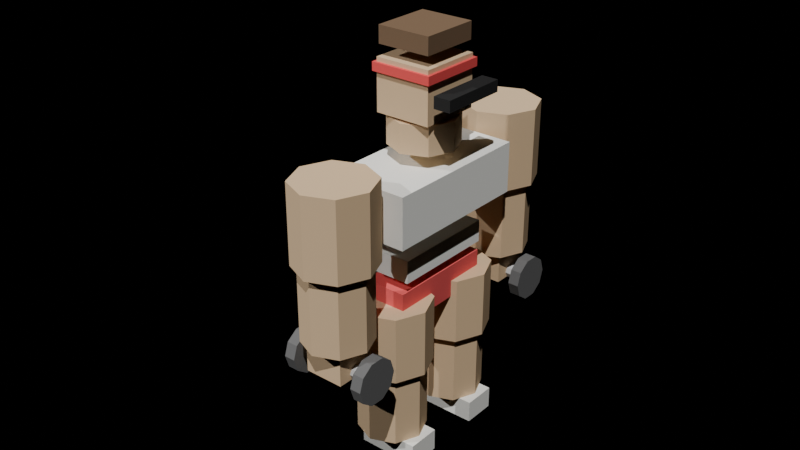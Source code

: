 # Source: arnoldo.blend  (saved by Blender 5.0.119; exported with 4.5.12 LTS)
import bpy
from mathutils import Matrix  # noqa: F401  (used for matrix-valued properties, if any)

bpy.ops.wm.read_factory_settings(use_empty=True)
scene = bpy.context.scene
scene.name = 'Scene'

# ---- collections
col_collection = bpy.data.collections.new('Collection'); scene.collection.children.link(col_collection)

# ---- materials (node trees are filled in below, after node groups)
mat_skin = bpy.data.materials.new('Skin')
mat_hair = bpy.data.materials.new('Hair')
mat_headband = bpy.data.materials.new('Headband')
mat_sunglasses = bpy.data.materials.new('Sunglasses')
mat_tanktop = bpy.data.materials.new('TankTop')
mat_shorts = bpy.data.materials.new('Shorts')
mat_hands = bpy.data.materials.new('Hands')
mat_dumbbellbar = bpy.data.materials.new('DumbbellBar')
mat_dumbbellweight = bpy.data.materials.new('DumbbellWeight')
mat_shoes = bpy.data.materials.new('Shoes')

# ---- material node trees
mat_skin.use_nodes = True; mat_skin.node_tree.nodes.clear()
_N = mat_skin.node_tree.nodes; _L = mat_skin.node_tree.links
n0 = _N.new('ShaderNodeBsdfPrincipled'); n0.name = 'Principled BSDF'; n0.location = (-200, 100)
n0.inputs[0].default_value = (0.72, 0.52, 0.32, 1.0)
n0.inputs[2].default_value = 1.0
n0.inputs[13].default_value = 0.0
n1 = _N.new('ShaderNodeOutputMaterial'); n1.name = 'Material Output'; n1.location = (200, 100)
_L.new(n0.outputs[0], n1.inputs[0])
n1.is_active_output = True
mat_hair.use_nodes = True; mat_hair.node_tree.nodes.clear()
_N = mat_hair.node_tree.nodes; _L = mat_hair.node_tree.links
n0 = _N.new('ShaderNodeBsdfPrincipled'); n0.name = 'Principled BSDF'; n0.location = (-200, 100)
n0.inputs[0].default_value = (0.2, 0.13, 0.08, 1.0)
n0.inputs[2].default_value = 1.0
n0.inputs[13].default_value = 0.0
n1 = _N.new('ShaderNodeOutputMaterial'); n1.name = 'Material Output'; n1.location = (200, 100)
_L.new(n0.outputs[0], n1.inputs[0])
n1.is_active_output = True
mat_headband.use_nodes = True; mat_headband.node_tree.nodes.clear()
_N = mat_headband.node_tree.nodes; _L = mat_headband.node_tree.links
n0 = _N.new('ShaderNodeBsdfPrincipled'); n0.name = 'Principled BSDF'; n0.location = (-200, 100)
n0.inputs[0].default_value = (0.85, 0.1, 0.1, 1.0)
n0.inputs[2].default_value = 1.0
n0.inputs[13].default_value = 0.0
n1 = _N.new('ShaderNodeOutputMaterial'); n1.name = 'Material Output'; n1.location = (200, 100)
_L.new(n0.outputs[0], n1.inputs[0])
n1.is_active_output = True
mat_sunglasses.use_nodes = True; mat_sunglasses.node_tree.nodes.clear()
_N = mat_sunglasses.node_tree.nodes; _L = mat_sunglasses.node_tree.links
n0 = _N.new('ShaderNodeBsdfPrincipled'); n0.name = 'Principled BSDF'; n0.location = (-200, 100)
n0.inputs[0].default_value = (0.03, 0.03, 0.03, 1.0)
n0.inputs[2].default_value = 1.0
n0.inputs[13].default_value = 0.0
n1 = _N.new('ShaderNodeOutputMaterial'); n1.name = 'Material Output'; n1.location = (200, 100)
_L.new(n0.outputs[0], n1.inputs[0])
n1.is_active_output = True
mat_tanktop.use_nodes = True; mat_tanktop.node_tree.nodes.clear()
_N = mat_tanktop.node_tree.nodes; _L = mat_tanktop.node_tree.links
n0 = _N.new('ShaderNodeBsdfPrincipled'); n0.name = 'Principled BSDF'; n0.location = (-200, 100)
n0.inputs[0].default_value = (0.95, 0.95, 0.9, 1.0)
n0.inputs[2].default_value = 1.0
n0.inputs[13].default_value = 0.0
n1 = _N.new('ShaderNodeOutputMaterial'); n1.name = 'Material Output'; n1.location = (200, 100)
_L.new(n0.outputs[0], n1.inputs[0])
n1.is_active_output = True
mat_shorts.use_nodes = True; mat_shorts.node_tree.nodes.clear()
_N = mat_shorts.node_tree.nodes; _L = mat_shorts.node_tree.links
n0 = _N.new('ShaderNodeBsdfPrincipled'); n0.name = 'Principled BSDF'; n0.location = (-200, 100)
n0.inputs[0].default_value = (0.8, 0.12, 0.12, 1.0)
n0.inputs[2].default_value = 1.0
n0.inputs[13].default_value = 0.0
n1 = _N.new('ShaderNodeOutputMaterial'); n1.name = 'Material Output'; n1.location = (200, 100)
_L.new(n0.outputs[0], n1.inputs[0])
n1.is_active_output = True
mat_hands.use_nodes = True; mat_hands.node_tree.nodes.clear()
_N = mat_hands.node_tree.nodes; _L = mat_hands.node_tree.links
n0 = _N.new('ShaderNodeBsdfPrincipled'); n0.name = 'Principled BSDF'; n0.location = (-200, 100)
n0.inputs[0].default_value = (0.72, 0.52, 0.32, 1.0)
n0.inputs[2].default_value = 1.0
n0.inputs[13].default_value = 0.0
n1 = _N.new('ShaderNodeOutputMaterial'); n1.name = 'Material Output'; n1.location = (200, 100)
_L.new(n0.outputs[0], n1.inputs[0])
n1.is_active_output = True
mat_dumbbellbar.use_nodes = True; mat_dumbbellbar.node_tree.nodes.clear()
_N = mat_dumbbellbar.node_tree.nodes; _L = mat_dumbbellbar.node_tree.links
n0 = _N.new('ShaderNodeBsdfPrincipled'); n0.name = 'Principled BSDF'; n0.location = (-200, 100)
n0.inputs[0].default_value = (0.55, 0.55, 0.55, 1.0)
n0.inputs[2].default_value = 1.0
n0.inputs[13].default_value = 0.0
n1 = _N.new('ShaderNodeOutputMaterial'); n1.name = 'Material Output'; n1.location = (200, 100)
_L.new(n0.outputs[0], n1.inputs[0])
n1.is_active_output = True
mat_dumbbellweight.use_nodes = True; mat_dumbbellweight.node_tree.nodes.clear()
_N = mat_dumbbellweight.node_tree.nodes; _L = mat_dumbbellweight.node_tree.links
n0 = _N.new('ShaderNodeBsdfPrincipled'); n0.name = 'Principled BSDF'; n0.location = (-200, 100)
n0.inputs[0].default_value = (0.15, 0.15, 0.15, 1.0)
n0.inputs[2].default_value = 1.0
n0.inputs[13].default_value = 0.0
n1 = _N.new('ShaderNodeOutputMaterial'); n1.name = 'Material Output'; n1.location = (200, 100)
_L.new(n0.outputs[0], n1.inputs[0])
n1.is_active_output = True
mat_shoes.use_nodes = True; mat_shoes.node_tree.nodes.clear()
_N = mat_shoes.node_tree.nodes; _L = mat_shoes.node_tree.links
n0 = _N.new('ShaderNodeBsdfPrincipled'); n0.name = 'Principled BSDF'; n0.location = (-200, 100)
n0.inputs[0].default_value = (0.9, 0.9, 0.85, 1.0)
n0.inputs[2].default_value = 1.0
n0.inputs[13].default_value = 0.0
n1 = _N.new('ShaderNodeOutputMaterial'); n1.name = 'Material Output'; n1.location = (200, 100)
_L.new(n0.outputs[0], n1.inputs[0])
n1.is_active_output = True

# ---- world
world_world = bpy.data.worlds.new('World'); scene.world = world_world
world_world.use_nodes = True; world_world.node_tree.nodes.clear()
_N = world_world.node_tree.nodes; _L = world_world.node_tree.links
n0 = _N.new('ShaderNodeOutputWorld'); n0.name = 'World Output'; n0.location = (200, 100)
n1 = _N.new('ShaderNodeBackground'); n1.name = 'Background'; n1.location = (-200, 100)
n1.inputs[0].default_value = (0.0, 0.0, 0.0, 1.0)
n1.inputs[1].default_value = 0.0
_L.new(n1.outputs[0], n0.inputs[0])
n0.is_active_output = True
world_world.color = (0.05088, 0.05088, 0.05088)
world_world.sun_shadow_jitter_overblur = 0.0

# ---- lights
light_sun = bpy.data.lights.new('Sun', 'SUN')
light_sun.energy = 3.0
light_sun_001 = bpy.data.lights.new('Sun.001', 'SUN')
light_sun_001.energy = 1.5

# ---- meshes
me_cube = bpy.data.meshes.new('Cube')
me_cube.from_pydata([(-0.1, -0.11, 1.23), (-0.1, -0.11, 1.41), (-0.1, 0.11, 1.23), (-0.1, 0.11, 1.41), (0.1, -0.11, 1.23), (0.1, -0.11, 1.41), (0.1, 0.11, 1.23), (0.1, 0.11, 1.41)], [], [(0, 1, 3, 2), (2, 3, 7, 6), (6, 7, 5, 4), (4, 5, 1, 0), (2, 6, 4, 0), (7, 3, 1, 5)])
_uv = me_cube.uv_layers.new(name='UVMap')
_uv.uv.foreach_set('vector', [0.375, 0.0, 0.625, 0.0, 0.625, 0.25, 0.375, 0.25, 0.375, 0.25, 0.625, 0.25, 0.625, 0.5, 0.375, 0.5, 0.375, 0.5, 0.625, 0.5, 0.625, 0.75, 0.375, 0.75, 0.375, 0.75, 0.625, 0.75, 0.625, 1.0, 0.375, 1.0, 0.125, 0.5, 0.375, 0.5, 0.375, 0.75, 0.125, 0.75, 0.625, 0.5, 0.875, 0.5, 0.875, 0.75, 0.625, 0.75])
me_cube.materials.append(mat_skin)
me_cube.update()
me_cube_001 = bpy.data.meshes.new('Cube.001')
me_cube_001.from_pydata([(-0.095, -0.105, 1.45), (-0.095, -0.105, 1.51), (-0.095, 0.105, 1.45), (-0.095, 0.105, 1.51), (0.095, -0.105, 1.45), (0.095, -0.105, 1.51), (0.095, 0.105, 1.45), (0.095, 0.105, 1.51)], [], [(0, 1, 3, 2), (2, 3, 7, 6), (6, 7, 5, 4), (4, 5, 1, 0), (2, 6, 4, 0), (7, 3, 1, 5)])
_uv = me_cube_001.uv_layers.new(name='UVMap')
_uv.uv.foreach_set('vector', [0.375, 0.0, 0.625, 0.0, 0.625, 0.25, 0.375, 0.25, 0.375, 0.25, 0.625, 0.25, 0.625, 0.5, 0.375, 0.5, 0.375, 0.5, 0.625, 0.5, 0.625, 0.75, 0.375, 0.75, 0.375, 0.75, 0.625, 0.75, 0.625, 1.0, 0.375, 1.0, 0.125, 0.5, 0.375, 0.5, 0.375, 0.75, 0.125, 0.75, 0.625, 0.5, 0.875, 0.5, 0.875, 0.75, 0.625, 0.75])
me_cube_001.materials.append(mat_hair)
me_cube_001.update()
me_cube_002 = bpy.data.meshes.new('Cube.002')
me_cube_002.from_pydata([(-0.11, -0.12, 1.365), (-0.11, -0.12, 1.395), (-0.11, 0.12, 1.365), (-0.11, 0.12, 1.395), (0.11, -0.12, 1.365), (0.11, -0.12, 1.395), (0.11, 0.12, 1.365), (0.11, 0.12, 1.395)], [], [(0, 1, 3, 2), (2, 3, 7, 6), (6, 7, 5, 4), (4, 5, 1, 0), (2, 6, 4, 0), (7, 3, 1, 5)])
_uv = me_cube_002.uv_layers.new(name='UVMap')
_uv.uv.foreach_set('vector', [0.375, 0.0, 0.625, 0.0, 0.625, 0.25, 0.375, 0.25, 0.375, 0.25, 0.625, 0.25, 0.625, 0.5, 0.375, 0.5, 0.375, 0.5, 0.625, 0.5, 0.625, 0.75, 0.375, 0.75, 0.375, 0.75, 0.625, 0.75, 0.625, 1.0, 0.375, 1.0, 0.125, 0.5, 0.375, 0.5, 0.375, 0.75, 0.125, 0.75, 0.625, 0.5, 0.875, 0.5, 0.875, 0.75, 0.625, 0.75])
me_cube_002.materials.append(mat_headband)
me_cube_002.update()
me_cube_003 = bpy.data.meshes.new('Cube.003')
me_cube_003.from_pydata([(0.13, -0.12, 1.3), (0.13, -0.12, 1.34), (0.13, 0.12, 1.3), (0.13, 0.12, 1.34), (0.19, -0.12, 1.3), (0.19, -0.12, 1.34), (0.19, 0.12, 1.3), (0.19, 0.12, 1.34)], [], [(0, 1, 3, 2), (2, 3, 7, 6), (6, 7, 5, 4), (4, 5, 1, 0), (2, 6, 4, 0), (7, 3, 1, 5)])
_uv = me_cube_003.uv_layers.new(name='UVMap')
_uv.uv.foreach_set('vector', [0.375, 0.0, 0.625, 0.0, 0.625, 0.25, 0.375, 0.25, 0.375, 0.25, 0.625, 0.25, 0.625, 0.5, 0.375, 0.5, 0.375, 0.5, 0.625, 0.5, 0.625, 0.75, 0.375, 0.75, 0.375, 0.75, 0.625, 0.75, 0.625, 1.0, 0.375, 1.0, 0.125, 0.5, 0.375, 0.5, 0.375, 0.75, 0.125, 0.75, 0.625, 0.5, 0.875, 0.5, 0.875, 0.75, 0.625, 0.75])
me_cube_003.materials.append(mat_sunglasses)
me_cube_003.update()
me_cylinder = bpy.data.meshes.new('Cylinder')
me_cylinder.from_pydata([(0.0, 0.12, -0.05), (0.0, 0.12, 0.05), (0.08485, 0.08485, -0.05), (0.08485, 0.08485, 0.05), (0.12, 0.0, -0.05), (0.12, 0.0, 0.05), (0.08485, -0.08485, -0.05), (0.08485, -0.08485, 0.05), (0.0, -0.12, -0.05), (0.0, -0.12, 0.05), (-0.08485, -0.08485, -0.05), (-0.08485, -0.08485, 0.05), (-0.12, 0.0, -0.05), (-0.12, 0.0, 0.05), (-0.08485, 0.08485, -0.05), (-0.08485, 0.08485, 0.05)], [], [(0, 1, 3, 2), (2, 3, 5, 4), (4, 5, 7, 6), (6, 7, 9, 8), (8, 9, 11, 10), (10, 11, 13, 12), (3, 1, 15, 13, 11, 9, 7, 5), (12, 13, 15, 14), (14, 15, 1, 0), (0, 2, 4, 6, 8, 10, 12, 14)])
_uv = me_cylinder.uv_layers.new(name='UVMap')
_uv.uv.foreach_set('vector', [1.0, 0.5, 1.0, 1.0, 0.875, 1.0, 0.875, 0.5, 0.875, 0.5, 0.875, 1.0, 0.75, 1.0, 0.75, 0.5, 0.75, 0.5, 0.75, 1.0, 0.625, 1.0, 0.625, 0.5, 0.625, 0.5, 0.625, 1.0, 0.5, 1.0, 0.5, 0.5, 0.5, 0.5, 0.5, 1.0, 0.375, 1.0, 0.375, 0.5, 0.375, 0.5, 0.375, 1.0, 0.25, 1.0, 0.25, 0.5, 0.4197, 0.4197, 0.25, 0.49, 0.08029, 0.4197, 0.01, 0.25, 0.08029, 0.08029, 0.25, 0.01, 0.4197, 0.08029, 0.49, 0.25, 0.25, 0.5, 0.25, 1.0, 0.125, 1.0, 0.125, 0.5, 0.125, 0.5, 0.125, 1.0, 0.0, 1.0, 0.0, 0.5, 0.75, 0.49, 0.9197, 0.4197, 0.99, 0.25, 0.9197, 0.08029, 0.75, 0.01, 0.5803, 0.08029, 0.51, 0.25, 0.5803, 0.4197])
me_cylinder.materials.append(mat_skin)
me_cylinder.update()
me_cube_004 = bpy.data.meshes.new('Cube.004')
me_cube_004.from_pydata([(-0.14, -0.275, 0.89), (-0.14, -0.275, 1.07), (-0.14, 0.275, 0.89), (-0.14, 0.275, 1.07), (0.14, -0.275, 0.89), (0.14, -0.275, 1.07), (0.14, 0.275, 0.89), (0.14, 0.275, 1.07)], [], [(0, 1, 3, 2), (2, 3, 7, 6), (6, 7, 5, 4), (4, 5, 1, 0), (2, 6, 4, 0), (7, 3, 1, 5)])
_uv = me_cube_004.uv_layers.new(name='UVMap')
_uv.uv.foreach_set('vector', [0.375, 0.0, 0.625, 0.0, 0.625, 0.25, 0.375, 0.25, 0.375, 0.25, 0.625, 0.25, 0.625, 0.5, 0.375, 0.5, 0.375, 0.5, 0.625, 0.5, 0.625, 0.75, 0.375, 0.75, 0.375, 0.75, 0.625, 0.75, 0.625, 1.0, 0.375, 1.0, 0.125, 0.5, 0.375, 0.5, 0.375, 0.75, 0.125, 0.75, 0.625, 0.5, 0.875, 0.5, 0.875, 0.75, 0.625, 0.75])
me_cube_004.materials.append(mat_tanktop)
me_cube_004.update()
me_cube_005 = bpy.data.meshes.new('Cube.005')
me_cube_005.from_pydata([(-0.09, -0.19, 0.72), (-0.09, -0.19, 0.8), (-0.09, 0.19, 0.72), (-0.09, 0.19, 0.8), (0.09, -0.19, 0.72), (0.09, -0.19, 0.8), (0.09, 0.19, 0.72), (0.09, 0.19, 0.8)], [], [(0, 1, 3, 2), (2, 3, 7, 6), (6, 7, 5, 4), (4, 5, 1, 0), (2, 6, 4, 0), (7, 3, 1, 5)])
_uv = me_cube_005.uv_layers.new(name='UVMap')
_uv.uv.foreach_set('vector', [0.375, 0.0, 0.625, 0.0, 0.625, 0.25, 0.375, 0.25, 0.375, 0.25, 0.625, 0.25, 0.625, 0.5, 0.375, 0.5, 0.375, 0.5, 0.625, 0.5, 0.625, 0.75, 0.375, 0.75, 0.375, 0.75, 0.625, 0.75, 0.625, 1.0, 0.375, 1.0, 0.125, 0.5, 0.375, 0.5, 0.375, 0.75, 0.125, 0.75, 0.625, 0.5, 0.875, 0.5, 0.875, 0.75, 0.625, 0.75])
me_cube_005.materials.append(mat_tanktop)
me_cube_005.update()
me_cube_006 = bpy.data.meshes.new('Cube.006')
me_cube_006.from_pydata([(-0.08, -0.2, 0.56), (-0.08, -0.2, 0.68), (-0.08, 0.2, 0.56), (-0.08, 0.2, 0.68), (0.08, -0.2, 0.56), (0.08, -0.2, 0.68), (0.08, 0.2, 0.56), (0.08, 0.2, 0.68)], [], [(0, 1, 3, 2), (2, 3, 7, 6), (6, 7, 5, 4), (4, 5, 1, 0), (2, 6, 4, 0), (7, 3, 1, 5)])
_uv = me_cube_006.uv_layers.new(name='UVMap')
_uv.uv.foreach_set('vector', [0.375, 0.0, 0.625, 0.0, 0.625, 0.25, 0.375, 0.25, 0.375, 0.25, 0.625, 0.25, 0.625, 0.5, 0.375, 0.5, 0.375, 0.5, 0.625, 0.5, 0.625, 0.75, 0.375, 0.75, 0.375, 0.75, 0.625, 0.75, 0.625, 1.0, 0.375, 1.0, 0.125, 0.5, 0.375, 0.5, 0.375, 0.75, 0.125, 0.75, 0.625, 0.5, 0.875, 0.5, 0.875, 0.75, 0.625, 0.75])
me_cube_006.materials.append(mat_shorts)
me_cube_006.update()
me_cylinder_001 = bpy.data.meshes.new('Cylinder.001')
me_cylinder_001.from_pydata([(0.0, 0.14, -0.14), (0.0, 0.14, 0.14), (0.09899, 0.09899, -0.14), (0.09899, 0.09899, 0.14), (0.14, 0.0, -0.14), (0.14, 0.0, 0.14), (0.09899, -0.09899, -0.14), (0.09899, -0.09899, 0.14), (0.0, -0.14, -0.14), (0.0, -0.14, 0.14), (-0.09899, -0.09899, -0.14), (-0.09899, -0.09899, 0.14), (-0.14, 0.0, -0.14), (-0.14, 0.0, 0.14), (-0.09899, 0.09899, -0.14), (-0.09899, 0.09899, 0.14)], [], [(0, 1, 3, 2), (2, 3, 5, 4), (4, 5, 7, 6), (6, 7, 9, 8), (8, 9, 11, 10), (10, 11, 13, 12), (3, 1, 15, 13, 11, 9, 7, 5), (12, 13, 15, 14), (14, 15, 1, 0), (0, 2, 4, 6, 8, 10, 12, 14)])
_uv = me_cylinder_001.uv_layers.new(name='UVMap')
_uv.uv.foreach_set('vector', [1.0, 0.5, 1.0, 1.0, 0.875, 1.0, 0.875, 0.5, 0.875, 0.5, 0.875, 1.0, 0.75, 1.0, 0.75, 0.5, 0.75, 0.5, 0.75, 1.0, 0.625, 1.0, 0.625, 0.5, 0.625, 0.5, 0.625, 1.0, 0.5, 1.0, 0.5, 0.5, 0.5, 0.5, 0.5, 1.0, 0.375, 1.0, 0.375, 0.5, 0.375, 0.5, 0.375, 1.0, 0.25, 1.0, 0.25, 0.5, 0.4197, 0.4197, 0.25, 0.49, 0.08029, 0.4197, 0.01, 0.25, 0.08029, 0.08029, 0.25, 0.01, 0.4197, 0.08029, 0.49, 0.25, 0.25, 0.5, 0.25, 1.0, 0.125, 1.0, 0.125, 0.5, 0.125, 0.5, 0.125, 1.0, 0.0, 1.0, 0.0, 0.5, 0.75, 0.49, 0.9197, 0.4197, 0.99, 0.25, 0.9197, 0.08029, 0.75, 0.01, 0.5803, 0.08029, 0.51, 0.25, 0.5803, 0.4197])
me_cylinder_001.materials.append(mat_skin)
me_cylinder_001.update()
me_cylinder_002 = bpy.data.meshes.new('Cylinder.002')
me_cylinder_002.from_pydata([(0.0, 0.12, -0.13), (0.0, 0.12, 0.13), (0.08485, 0.08485, -0.13), (0.08485, 0.08485, 0.13), (0.12, 0.0, -0.13), (0.12, 0.0, 0.13), (0.08485, -0.08485, -0.13), (0.08485, -0.08485, 0.13), (0.0, -0.12, -0.13), (0.0, -0.12, 0.13), (-0.08485, -0.08485, -0.13), (-0.08485, -0.08485, 0.13), (-0.12, 0.0, -0.13), (-0.12, 0.0, 0.13), (-0.08485, 0.08485, -0.13), (-0.08485, 0.08485, 0.13)], [], [(0, 1, 3, 2), (2, 3, 5, 4), (4, 5, 7, 6), (6, 7, 9, 8), (8, 9, 11, 10), (10, 11, 13, 12), (3, 1, 15, 13, 11, 9, 7, 5), (12, 13, 15, 14), (14, 15, 1, 0), (0, 2, 4, 6, 8, 10, 12, 14)])
_uv = me_cylinder_002.uv_layers.new(name='UVMap')
_uv.uv.foreach_set('vector', [1.0, 0.5, 1.0, 1.0, 0.875, 1.0, 0.875, 0.5, 0.875, 0.5, 0.875, 1.0, 0.75, 1.0, 0.75, 0.5, 0.75, 0.5, 0.75, 1.0, 0.625, 1.0, 0.625, 0.5, 0.625, 0.5, 0.625, 1.0, 0.5, 1.0, 0.5, 0.5, 0.5, 0.5, 0.5, 1.0, 0.375, 1.0, 0.375, 0.5, 0.375, 0.5, 0.375, 1.0, 0.25, 1.0, 0.25, 0.5, 0.4197, 0.4197, 0.25, 0.49, 0.08029, 0.4197, 0.01, 0.25, 0.08029, 0.08029, 0.25, 0.01, 0.4197, 0.08029, 0.49, 0.25, 0.25, 0.5, 0.25, 1.0, 0.125, 1.0, 0.125, 0.5, 0.125, 0.5, 0.125, 1.0, 0.0, 1.0, 0.0, 0.5, 0.75, 0.49, 0.9197, 0.4197, 0.99, 0.25, 0.9197, 0.08029, 0.75, 0.01, 0.5803, 0.08029, 0.51, 0.25, 0.5803, 0.4197])
me_cylinder_002.materials.append(mat_skin)
me_cylinder_002.update()
me_cube_007 = bpy.data.meshes.new('Cube.007')
me_cube_007.from_pydata([(-0.07, -0.07, -0.07), (-0.07, -0.07, 0.07), (-0.07, 0.07, -0.07), (-0.07, 0.07, 0.07), (0.07, -0.07, -0.07), (0.07, -0.07, 0.07), (0.07, 0.07, -0.07), (0.07, 0.07, 0.07)], [], [(0, 1, 3, 2), (2, 3, 7, 6), (6, 7, 5, 4), (4, 5, 1, 0), (2, 6, 4, 0), (7, 3, 1, 5)])
_uv = me_cube_007.uv_layers.new(name='UVMap')
_uv.uv.foreach_set('vector', [0.375, 0.0, 0.625, 0.0, 0.625, 0.25, 0.375, 0.25, 0.375, 0.25, 0.625, 0.25, 0.625, 0.5, 0.375, 0.5, 0.375, 0.5, 0.625, 0.5, 0.625, 0.75, 0.375, 0.75, 0.375, 0.75, 0.625, 0.75, 0.625, 1.0, 0.375, 1.0, 0.125, 0.5, 0.375, 0.5, 0.375, 0.75, 0.125, 0.75, 0.625, 0.5, 0.875, 0.5, 0.875, 0.75, 0.625, 0.75])
me_cube_007.materials.append(mat_hands)
me_cube_007.update()
me_cylinder_003 = bpy.data.meshes.new('Cylinder.003')
me_cylinder_003.from_pydata([(-0.15, 0.445, 0.5), (0.15, 0.445, 0.5), (-0.15, 0.4377, 0.4823), (0.15, 0.4377, 0.4823), (-0.15, 0.42, 0.475), (0.15, 0.42, 0.475), (-0.15, 0.4023, 0.4823), (0.15, 0.4023, 0.4823), (-0.15, 0.395, 0.5), (0.15, 0.395, 0.5), (-0.15, 0.4023, 0.5177), (0.15, 0.4023, 0.5177), (-0.15, 0.42, 0.525), (0.15, 0.42, 0.525), (-0.15, 0.4377, 0.5177), (0.15, 0.4377, 0.5177)], [], [(0, 1, 3, 2), (2, 3, 5, 4), (4, 5, 7, 6), (6, 7, 9, 8), (8, 9, 11, 10), (10, 11, 13, 12), (3, 1, 15, 13, 11, 9, 7, 5), (12, 13, 15, 14), (14, 15, 1, 0), (0, 2, 4, 6, 8, 10, 12, 14)])
_uv = me_cylinder_003.uv_layers.new(name='UVMap')
_uv.uv.foreach_set('vector', [1.0, 0.5, 1.0, 1.0, 0.875, 1.0, 0.875, 0.5, 0.875, 0.5, 0.875, 1.0, 0.75, 1.0, 0.75, 0.5, 0.75, 0.5, 0.75, 1.0, 0.625, 1.0, 0.625, 0.5, 0.625, 0.5, 0.625, 1.0, 0.5, 1.0, 0.5, 0.5, 0.5, 0.5, 0.5, 1.0, 0.375, 1.0, 0.375, 0.5, 0.375, 0.5, 0.375, 1.0, 0.25, 1.0, 0.25, 0.5, 0.4197, 0.4197, 0.25, 0.49, 0.08029, 0.4197, 0.01, 0.25, 0.08029, 0.08029, 0.25, 0.01, 0.4197, 0.08029, 0.49, 0.25, 0.25, 0.5, 0.25, 1.0, 0.125, 1.0, 0.125, 0.5, 0.125, 0.5, 0.125, 1.0, 0.0, 1.0, 0.0, 0.5, 0.75, 0.49, 0.9197, 0.4197, 0.99, 0.25, 0.9197, 0.08029, 0.75, 0.01, 0.5803, 0.08029, 0.51, 0.25, 0.5803, 0.4197])
me_cylinder_003.materials.append(mat_dumbbellbar)
me_cylinder_003.update()
me_cylinder_004 = bpy.data.meshes.new('Cylinder.004')
me_cylinder_004.from_pydata([(-0.16, 0.5, 0.5), (-0.12, 0.5, 0.5), (-0.16, 0.4847, 0.453), (-0.12, 0.4847, 0.453), (-0.16, 0.4447, 0.4239), (-0.12, 0.4447, 0.4239), (-0.16, 0.3953, 0.4239), (-0.12, 0.3953, 0.4239), (-0.16, 0.3553, 0.453), (-0.12, 0.3553, 0.453), (-0.16, 0.34, 0.5), (-0.12, 0.34, 0.5), (-0.16, 0.3553, 0.547), (-0.12, 0.3553, 0.547), (-0.16, 0.3953, 0.5761), (-0.12, 0.3953, 0.5761), (-0.16, 0.4447, 0.5761), (-0.12, 0.4447, 0.5761), (-0.16, 0.4847, 0.547), (-0.12, 0.4847, 0.547)], [], [(0, 1, 3, 2), (2, 3, 5, 4), (4, 5, 7, 6), (6, 7, 9, 8), (8, 9, 11, 10), (10, 11, 13, 12), (12, 13, 15, 14), (14, 15, 17, 16), (3, 1, 19, 17, 15, 13, 11, 9, 7, 5), (16, 17, 19, 18), (18, 19, 1, 0), (0, 2, 4, 6, 8, 10, 12, 14, 16, 18)])
_uv = me_cylinder_004.uv_layers.new(name='UVMap')
_uv.uv.foreach_set('vector', [1.0, 0.5, 1.0, 1.0, 0.9, 1.0, 0.9, 0.5, 0.9, 0.5, 0.9, 1.0, 0.8, 1.0, 0.8, 0.5, 0.8, 0.5, 0.8, 1.0, 0.7, 1.0, 0.7, 0.5, 0.7, 0.5, 0.7, 1.0, 0.6, 1.0, 0.6, 0.5, 0.6, 0.5, 0.6, 1.0, 0.5, 1.0, 0.5, 0.5, 0.5, 0.5, 0.5, 1.0, 0.4, 1.0, 0.4, 0.5, 0.4, 0.5, 0.4, 1.0, 0.3, 1.0, 0.3, 0.5, 0.3, 0.5, 0.3, 1.0, 0.2, 1.0, 0.2, 0.5, 0.3911, 0.4442, 0.25, 0.49, 0.1089, 0.4442, 0.02175, 0.3242, 0.02175, 0.1758, 0.1089, 0.05584, 0.25, 0.01, 0.3911, 0.05584, 0.4783, 0.1758, 0.4783, 0.3242, 0.2, 0.5, 0.2, 1.0, 0.1, 1.0, 0.1, 0.5, 0.1, 0.5, 0.1, 1.0, -7.451e-08, 1.0, -7.451e-08, 0.5, 0.75, 0.49, 0.8911, 0.4442, 0.9783, 0.3242, 0.9783, 0.1758, 0.8911, 0.05584, 0.75, 0.01, 0.6089, 0.05584, 0.5217, 0.1758, 0.5217, 0.3242, 0.6089, 0.4442])
me_cylinder_004.materials.append(mat_dumbbellweight)
me_cylinder_004.update()
me_cylinder_005 = bpy.data.meshes.new('Cylinder.005')
me_cylinder_005.from_pydata([(0.12, 0.5, 0.5), (0.16, 0.5, 0.5), (0.12, 0.4847, 0.453), (0.16, 0.4847, 0.453), (0.12, 0.4447, 0.4239), (0.16, 0.4447, 0.4239), (0.12, 0.3953, 0.4239), (0.16, 0.3953, 0.4239), (0.12, 0.3553, 0.453), (0.16, 0.3553, 0.453), (0.12, 0.34, 0.5), (0.16, 0.34, 0.5), (0.12, 0.3553, 0.547), (0.16, 0.3553, 0.547), (0.12, 0.3953, 0.5761), (0.16, 0.3953, 0.5761), (0.12, 0.4447, 0.5761), (0.16, 0.4447, 0.5761), (0.12, 0.4847, 0.547), (0.16, 0.4847, 0.547)], [], [(0, 1, 3, 2), (2, 3, 5, 4), (4, 5, 7, 6), (6, 7, 9, 8), (8, 9, 11, 10), (10, 11, 13, 12), (12, 13, 15, 14), (14, 15, 17, 16), (3, 1, 19, 17, 15, 13, 11, 9, 7, 5), (16, 17, 19, 18), (18, 19, 1, 0), (0, 2, 4, 6, 8, 10, 12, 14, 16, 18)])
_uv = me_cylinder_005.uv_layers.new(name='UVMap')
_uv.uv.foreach_set('vector', [1.0, 0.5, 1.0, 1.0, 0.9, 1.0, 0.9, 0.5, 0.9, 0.5, 0.9, 1.0, 0.8, 1.0, 0.8, 0.5, 0.8, 0.5, 0.8, 1.0, 0.7, 1.0, 0.7, 0.5, 0.7, 0.5, 0.7, 1.0, 0.6, 1.0, 0.6, 0.5, 0.6, 0.5, 0.6, 1.0, 0.5, 1.0, 0.5, 0.5, 0.5, 0.5, 0.5, 1.0, 0.4, 1.0, 0.4, 0.5, 0.4, 0.5, 0.4, 1.0, 0.3, 1.0, 0.3, 0.5, 0.3, 0.5, 0.3, 1.0, 0.2, 1.0, 0.2, 0.5, 0.3911, 0.4442, 0.25, 0.49, 0.1089, 0.4442, 0.02175, 0.3242, 0.02175, 0.1758, 0.1089, 0.05584, 0.25, 0.01, 0.3911, 0.05584, 0.4783, 0.1758, 0.4783, 0.3242, 0.2, 0.5, 0.2, 1.0, 0.1, 1.0, 0.1, 0.5, 0.1, 0.5, 0.1, 1.0, -7.451e-08, 1.0, -7.451e-08, 0.5, 0.75, 0.49, 0.8911, 0.4442, 0.9783, 0.3242, 0.9783, 0.1758, 0.8911, 0.05584, 0.75, 0.01, 0.6089, 0.05584, 0.5217, 0.1758, 0.5217, 0.3242, 0.6089, 0.4442])
me_cylinder_005.materials.append(mat_dumbbellweight)
me_cylinder_005.update()
me_cylinder_006 = bpy.data.meshes.new('Cylinder.006')
me_cylinder_006.from_pydata([(0.0, 0.14, -0.14), (0.0, 0.14, 0.14), (0.09899, 0.09899, -0.14), (0.09899, 0.09899, 0.14), (0.14, 0.0, -0.14), (0.14, 0.0, 0.14), (0.09899, -0.09899, -0.14), (0.09899, -0.09899, 0.14), (0.0, -0.14, -0.14), (0.0, -0.14, 0.14), (-0.09899, -0.09899, -0.14), (-0.09899, -0.09899, 0.14), (-0.14, 0.0, -0.14), (-0.14, 0.0, 0.14), (-0.09899, 0.09899, -0.14), (-0.09899, 0.09899, 0.14)], [], [(0, 1, 3, 2), (2, 3, 5, 4), (4, 5, 7, 6), (6, 7, 9, 8), (8, 9, 11, 10), (10, 11, 13, 12), (3, 1, 15, 13, 11, 9, 7, 5), (12, 13, 15, 14), (14, 15, 1, 0), (0, 2, 4, 6, 8, 10, 12, 14)])
_uv = me_cylinder_006.uv_layers.new(name='UVMap')
_uv.uv.foreach_set('vector', [1.0, 0.5, 1.0, 1.0, 0.875, 1.0, 0.875, 0.5, 0.875, 0.5, 0.875, 1.0, 0.75, 1.0, 0.75, 0.5, 0.75, 0.5, 0.75, 1.0, 0.625, 1.0, 0.625, 0.5, 0.625, 0.5, 0.625, 1.0, 0.5, 1.0, 0.5, 0.5, 0.5, 0.5, 0.5, 1.0, 0.375, 1.0, 0.375, 0.5, 0.375, 0.5, 0.375, 1.0, 0.25, 1.0, 0.25, 0.5, 0.4197, 0.4197, 0.25, 0.49, 0.08029, 0.4197, 0.01, 0.25, 0.08029, 0.08029, 0.25, 0.01, 0.4197, 0.08029, 0.49, 0.25, 0.25, 0.5, 0.25, 1.0, 0.125, 1.0, 0.125, 0.5, 0.125, 0.5, 0.125, 1.0, 0.0, 1.0, 0.0, 0.5, 0.75, 0.49, 0.9197, 0.4197, 0.99, 0.25, 0.9197, 0.08029, 0.75, 0.01, 0.5803, 0.08029, 0.51, 0.25, 0.5803, 0.4197])
me_cylinder_006.materials.append(mat_skin)
me_cylinder_006.update()
me_cylinder_007 = bpy.data.meshes.new('Cylinder.007')
me_cylinder_007.from_pydata([(0.0, 0.12, -0.13), (0.0, 0.12, 0.13), (0.08485, 0.08485, -0.13), (0.08485, 0.08485, 0.13), (0.12, 0.0, -0.13), (0.12, 0.0, 0.13), (0.08485, -0.08485, -0.13), (0.08485, -0.08485, 0.13), (0.0, -0.12, -0.13), (0.0, -0.12, 0.13), (-0.08485, -0.08485, -0.13), (-0.08485, -0.08485, 0.13), (-0.12, 0.0, -0.13), (-0.12, 0.0, 0.13), (-0.08485, 0.08485, -0.13), (-0.08485, 0.08485, 0.13)], [], [(0, 1, 3, 2), (2, 3, 5, 4), (4, 5, 7, 6), (6, 7, 9, 8), (8, 9, 11, 10), (10, 11, 13, 12), (3, 1, 15, 13, 11, 9, 7, 5), (12, 13, 15, 14), (14, 15, 1, 0), (0, 2, 4, 6, 8, 10, 12, 14)])
_uv = me_cylinder_007.uv_layers.new(name='UVMap')
_uv.uv.foreach_set('vector', [1.0, 0.5, 1.0, 1.0, 0.875, 1.0, 0.875, 0.5, 0.875, 0.5, 0.875, 1.0, 0.75, 1.0, 0.75, 0.5, 0.75, 0.5, 0.75, 1.0, 0.625, 1.0, 0.625, 0.5, 0.625, 0.5, 0.625, 1.0, 0.5, 1.0, 0.5, 0.5, 0.5, 0.5, 0.5, 1.0, 0.375, 1.0, 0.375, 0.5, 0.375, 0.5, 0.375, 1.0, 0.25, 1.0, 0.25, 0.5, 0.4197, 0.4197, 0.25, 0.49, 0.08029, 0.4197, 0.01, 0.25, 0.08029, 0.08029, 0.25, 0.01, 0.4197, 0.08029, 0.49, 0.25, 0.25, 0.5, 0.25, 1.0, 0.125, 1.0, 0.125, 0.5, 0.125, 0.5, 0.125, 1.0, 0.0, 1.0, 0.0, 0.5, 0.75, 0.49, 0.9197, 0.4197, 0.99, 0.25, 0.9197, 0.08029, 0.75, 0.01, 0.5803, 0.08029, 0.51, 0.25, 0.5803, 0.4197])
me_cylinder_007.materials.append(mat_skin)
me_cylinder_007.update()
me_cube_008 = bpy.data.meshes.new('Cube.008')
me_cube_008.from_pydata([(-0.07, -0.07, -0.07), (-0.07, -0.07, 0.07), (-0.07, 0.07, -0.07), (-0.07, 0.07, 0.07), (0.07, -0.07, -0.07), (0.07, -0.07, 0.07), (0.07, 0.07, -0.07), (0.07, 0.07, 0.07)], [], [(0, 1, 3, 2), (2, 3, 7, 6), (6, 7, 5, 4), (4, 5, 1, 0), (2, 6, 4, 0), (7, 3, 1, 5)])
_uv = me_cube_008.uv_layers.new(name='UVMap')
_uv.uv.foreach_set('vector', [0.375, 0.0, 0.625, 0.0, 0.625, 0.25, 0.375, 0.25, 0.375, 0.25, 0.625, 0.25, 0.625, 0.5, 0.375, 0.5, 0.375, 0.5, 0.625, 0.5, 0.625, 0.75, 0.375, 0.75, 0.375, 0.75, 0.625, 0.75, 0.625, 1.0, 0.375, 1.0, 0.125, 0.5, 0.375, 0.5, 0.375, 0.75, 0.125, 0.75, 0.625, 0.5, 0.875, 0.5, 0.875, 0.75, 0.625, 0.75])
me_cube_008.materials.append(mat_hands)
me_cube_008.update()
me_cylinder_008 = bpy.data.meshes.new('Cylinder.008')
me_cylinder_008.from_pydata([(-0.15, -0.395, 0.5), (0.15, -0.395, 0.5), (-0.15, -0.4023, 0.4823), (0.15, -0.4023, 0.4823), (-0.15, -0.42, 0.475), (0.15, -0.42, 0.475), (-0.15, -0.4377, 0.4823), (0.15, -0.4377, 0.4823), (-0.15, -0.445, 0.5), (0.15, -0.445, 0.5), (-0.15, -0.4377, 0.5177), (0.15, -0.4377, 0.5177), (-0.15, -0.42, 0.525), (0.15, -0.42, 0.525), (-0.15, -0.4023, 0.5177), (0.15, -0.4023, 0.5177)], [], [(0, 1, 3, 2), (2, 3, 5, 4), (4, 5, 7, 6), (6, 7, 9, 8), (8, 9, 11, 10), (10, 11, 13, 12), (3, 1, 15, 13, 11, 9, 7, 5), (12, 13, 15, 14), (14, 15, 1, 0), (0, 2, 4, 6, 8, 10, 12, 14)])
_uv = me_cylinder_008.uv_layers.new(name='UVMap')
_uv.uv.foreach_set('vector', [1.0, 0.5, 1.0, 1.0, 0.875, 1.0, 0.875, 0.5, 0.875, 0.5, 0.875, 1.0, 0.75, 1.0, 0.75, 0.5, 0.75, 0.5, 0.75, 1.0, 0.625, 1.0, 0.625, 0.5, 0.625, 0.5, 0.625, 1.0, 0.5, 1.0, 0.5, 0.5, 0.5, 0.5, 0.5, 1.0, 0.375, 1.0, 0.375, 0.5, 0.375, 0.5, 0.375, 1.0, 0.25, 1.0, 0.25, 0.5, 0.4197, 0.4197, 0.25, 0.49, 0.08029, 0.4197, 0.01, 0.25, 0.08029, 0.08029, 0.25, 0.01, 0.4197, 0.08029, 0.49, 0.25, 0.25, 0.5, 0.25, 1.0, 0.125, 1.0, 0.125, 0.5, 0.125, 0.5, 0.125, 1.0, 0.0, 1.0, 0.0, 0.5, 0.75, 0.49, 0.9197, 0.4197, 0.99, 0.25, 0.9197, 0.08029, 0.75, 0.01, 0.5803, 0.08029, 0.51, 0.25, 0.5803, 0.4197])
me_cylinder_008.materials.append(mat_dumbbellbar)
me_cylinder_008.update()
me_cylinder_009 = bpy.data.meshes.new('Cylinder.009')
me_cylinder_009.from_pydata([(-0.16, -0.34, 0.5), (-0.12, -0.34, 0.5), (-0.16, -0.3553, 0.453), (-0.12, -0.3553, 0.453), (-0.16, -0.3953, 0.4239), (-0.12, -0.3953, 0.4239), (-0.16, -0.4447, 0.4239), (-0.12, -0.4447, 0.4239), (-0.16, -0.4847, 0.453), (-0.12, -0.4847, 0.453), (-0.16, -0.5, 0.5), (-0.12, -0.5, 0.5), (-0.16, -0.4847, 0.547), (-0.12, -0.4847, 0.547), (-0.16, -0.4447, 0.5761), (-0.12, -0.4447, 0.5761), (-0.16, -0.3953, 0.5761), (-0.12, -0.3953, 0.5761), (-0.16, -0.3553, 0.547), (-0.12, -0.3553, 0.547)], [], [(0, 1, 3, 2), (2, 3, 5, 4), (4, 5, 7, 6), (6, 7, 9, 8), (8, 9, 11, 10), (10, 11, 13, 12), (12, 13, 15, 14), (14, 15, 17, 16), (3, 1, 19, 17, 15, 13, 11, 9, 7, 5), (16, 17, 19, 18), (18, 19, 1, 0), (0, 2, 4, 6, 8, 10, 12, 14, 16, 18)])
_uv = me_cylinder_009.uv_layers.new(name='UVMap')
_uv.uv.foreach_set('vector', [1.0, 0.5, 1.0, 1.0, 0.9, 1.0, 0.9, 0.5, 0.9, 0.5, 0.9, 1.0, 0.8, 1.0, 0.8, 0.5, 0.8, 0.5, 0.8, 1.0, 0.7, 1.0, 0.7, 0.5, 0.7, 0.5, 0.7, 1.0, 0.6, 1.0, 0.6, 0.5, 0.6, 0.5, 0.6, 1.0, 0.5, 1.0, 0.5, 0.5, 0.5, 0.5, 0.5, 1.0, 0.4, 1.0, 0.4, 0.5, 0.4, 0.5, 0.4, 1.0, 0.3, 1.0, 0.3, 0.5, 0.3, 0.5, 0.3, 1.0, 0.2, 1.0, 0.2, 0.5, 0.3911, 0.4442, 0.25, 0.49, 0.1089, 0.4442, 0.02175, 0.3242, 0.02175, 0.1758, 0.1089, 0.05584, 0.25, 0.01, 0.3911, 0.05584, 0.4783, 0.1758, 0.4783, 0.3242, 0.2, 0.5, 0.2, 1.0, 0.1, 1.0, 0.1, 0.5, 0.1, 0.5, 0.1, 1.0, -7.451e-08, 1.0, -7.451e-08, 0.5, 0.75, 0.49, 0.8911, 0.4442, 0.9783, 0.3242, 0.9783, 0.1758, 0.8911, 0.05584, 0.75, 0.01, 0.6089, 0.05584, 0.5217, 0.1758, 0.5217, 0.3242, 0.6089, 0.4442])
me_cylinder_009.materials.append(mat_dumbbellweight)
me_cylinder_009.update()
me_cylinder_010 = bpy.data.meshes.new('Cylinder.010')
me_cylinder_010.from_pydata([(0.12, -0.34, 0.5), (0.16, -0.34, 0.5), (0.12, -0.3553, 0.453), (0.16, -0.3553, 0.453), (0.12, -0.3953, 0.4239), (0.16, -0.3953, 0.4239), (0.12, -0.4447, 0.4239), (0.16, -0.4447, 0.4239), (0.12, -0.4847, 0.453), (0.16, -0.4847, 0.453), (0.12, -0.5, 0.5), (0.16, -0.5, 0.5), (0.12, -0.4847, 0.547), (0.16, -0.4847, 0.547), (0.12, -0.4447, 0.5761), (0.16, -0.4447, 0.5761), (0.12, -0.3953, 0.5761), (0.16, -0.3953, 0.5761), (0.12, -0.3553, 0.547), (0.16, -0.3553, 0.547)], [], [(0, 1, 3, 2), (2, 3, 5, 4), (4, 5, 7, 6), (6, 7, 9, 8), (8, 9, 11, 10), (10, 11, 13, 12), (12, 13, 15, 14), (14, 15, 17, 16), (3, 1, 19, 17, 15, 13, 11, 9, 7, 5), (16, 17, 19, 18), (18, 19, 1, 0), (0, 2, 4, 6, 8, 10, 12, 14, 16, 18)])
_uv = me_cylinder_010.uv_layers.new(name='UVMap')
_uv.uv.foreach_set('vector', [1.0, 0.5, 1.0, 1.0, 0.9, 1.0, 0.9, 0.5, 0.9, 0.5, 0.9, 1.0, 0.8, 1.0, 0.8, 0.5, 0.8, 0.5, 0.8, 1.0, 0.7, 1.0, 0.7, 0.5, 0.7, 0.5, 0.7, 1.0, 0.6, 1.0, 0.6, 0.5, 0.6, 0.5, 0.6, 1.0, 0.5, 1.0, 0.5, 0.5, 0.5, 0.5, 0.5, 1.0, 0.4, 1.0, 0.4, 0.5, 0.4, 0.5, 0.4, 1.0, 0.3, 1.0, 0.3, 0.5, 0.3, 0.5, 0.3, 1.0, 0.2, 1.0, 0.2, 0.5, 0.3911, 0.4442, 0.25, 0.49, 0.1089, 0.4442, 0.02175, 0.3242, 0.02175, 0.1758, 0.1089, 0.05584, 0.25, 0.01, 0.3911, 0.05584, 0.4783, 0.1758, 0.4783, 0.3242, 0.2, 0.5, 0.2, 1.0, 0.1, 1.0, 0.1, 0.5, 0.1, 0.5, 0.1, 1.0, -7.451e-08, 1.0, -7.451e-08, 0.5, 0.75, 0.49, 0.8911, 0.4442, 0.9783, 0.3242, 0.9783, 0.1758, 0.8911, 0.05584, 0.75, 0.01, 0.6089, 0.05584, 0.5217, 0.1758, 0.5217, 0.3242, 0.6089, 0.4442])
me_cylinder_010.materials.append(mat_dumbbellweight)
me_cylinder_010.update()
me_cylinder_011 = bpy.data.meshes.new('Cylinder.011')
me_cylinder_011.from_pydata([(0.0, 0.14, -0.12), (0.0, 0.14, 0.12), (0.09899, 0.09899, -0.12), (0.09899, 0.09899, 0.12), (0.14, 0.0, -0.12), (0.14, 0.0, 0.12), (0.09899, -0.09899, -0.12), (0.09899, -0.09899, 0.12), (0.0, -0.14, -0.12), (0.0, -0.14, 0.12), (-0.09899, -0.09899, -0.12), (-0.09899, -0.09899, 0.12), (-0.14, 0.0, -0.12), (-0.14, 0.0, 0.12), (-0.09899, 0.09899, -0.12), (-0.09899, 0.09899, 0.12)], [], [(0, 1, 3, 2), (2, 3, 5, 4), (4, 5, 7, 6), (6, 7, 9, 8), (8, 9, 11, 10), (10, 11, 13, 12), (3, 1, 15, 13, 11, 9, 7, 5), (12, 13, 15, 14), (14, 15, 1, 0), (0, 2, 4, 6, 8, 10, 12, 14)])
_uv = me_cylinder_011.uv_layers.new(name='UVMap')
_uv.uv.foreach_set('vector', [1.0, 0.5, 1.0, 1.0, 0.875, 1.0, 0.875, 0.5, 0.875, 0.5, 0.875, 1.0, 0.75, 1.0, 0.75, 0.5, 0.75, 0.5, 0.75, 1.0, 0.625, 1.0, 0.625, 0.5, 0.625, 0.5, 0.625, 1.0, 0.5, 1.0, 0.5, 0.5, 0.5, 0.5, 0.5, 1.0, 0.375, 1.0, 0.375, 0.5, 0.375, 0.5, 0.375, 1.0, 0.25, 1.0, 0.25, 0.5, 0.4197, 0.4197, 0.25, 0.49, 0.08029, 0.4197, 0.01, 0.25, 0.08029, 0.08029, 0.25, 0.01, 0.4197, 0.08029, 0.49, 0.25, 0.25, 0.5, 0.25, 1.0, 0.125, 1.0, 0.125, 0.5, 0.125, 0.5, 0.125, 1.0, 0.0, 1.0, 0.0, 0.5, 0.75, 0.49, 0.9197, 0.4197, 0.99, 0.25, 0.9197, 0.08029, 0.75, 0.01, 0.5803, 0.08029, 0.51, 0.25, 0.5803, 0.4197])
me_cylinder_011.materials.append(mat_skin)
me_cylinder_011.update()
me_cylinder_012 = bpy.data.meshes.new('Cylinder.012')
me_cylinder_012.from_pydata([(0.0, 0.12, -0.13), (0.0, 0.12, 0.13), (0.08485, 0.08485, -0.13), (0.08485, 0.08485, 0.13), (0.12, 0.0, -0.13), (0.12, 0.0, 0.13), (0.08485, -0.08485, -0.13), (0.08485, -0.08485, 0.13), (0.0, -0.12, -0.13), (0.0, -0.12, 0.13), (-0.08485, -0.08485, -0.13), (-0.08485, -0.08485, 0.13), (-0.12, 0.0, -0.13), (-0.12, 0.0, 0.13), (-0.08485, 0.08485, -0.13), (-0.08485, 0.08485, 0.13)], [], [(0, 1, 3, 2), (2, 3, 5, 4), (4, 5, 7, 6), (6, 7, 9, 8), (8, 9, 11, 10), (10, 11, 13, 12), (3, 1, 15, 13, 11, 9, 7, 5), (12, 13, 15, 14), (14, 15, 1, 0), (0, 2, 4, 6, 8, 10, 12, 14)])
_uv = me_cylinder_012.uv_layers.new(name='UVMap')
_uv.uv.foreach_set('vector', [1.0, 0.5, 1.0, 1.0, 0.875, 1.0, 0.875, 0.5, 0.875, 0.5, 0.875, 1.0, 0.75, 1.0, 0.75, 0.5, 0.75, 0.5, 0.75, 1.0, 0.625, 1.0, 0.625, 0.5, 0.625, 0.5, 0.625, 1.0, 0.5, 1.0, 0.5, 0.5, 0.5, 0.5, 0.5, 1.0, 0.375, 1.0, 0.375, 0.5, 0.375, 0.5, 0.375, 1.0, 0.25, 1.0, 0.25, 0.5, 0.4197, 0.4197, 0.25, 0.49, 0.08029, 0.4197, 0.01, 0.25, 0.08029, 0.08029, 0.25, 0.01, 0.4197, 0.08029, 0.49, 0.25, 0.25, 0.5, 0.25, 1.0, 0.125, 1.0, 0.125, 0.5, 0.125, 0.5, 0.125, 1.0, 0.0, 1.0, 0.0, 0.5, 0.75, 0.49, 0.9197, 0.4197, 0.99, 0.25, 0.9197, 0.08029, 0.75, 0.01, 0.5803, 0.08029, 0.51, 0.25, 0.5803, 0.4197])
me_cylinder_012.materials.append(mat_skin)
me_cylinder_012.update()
me_cube_009 = bpy.data.meshes.new('Cube.009')
me_cube_009.from_pydata([(-0.08, 0.1, 0.04), (-0.08, 0.1, 0.12), (-0.08, 0.22, 0.04), (-0.08, 0.22, 0.12), (0.14, 0.1, 0.04), (0.14, 0.1, 0.12), (0.14, 0.22, 0.04), (0.14, 0.22, 0.12)], [], [(0, 1, 3, 2), (2, 3, 7, 6), (6, 7, 5, 4), (4, 5, 1, 0), (2, 6, 4, 0), (7, 3, 1, 5)])
_uv = me_cube_009.uv_layers.new(name='UVMap')
_uv.uv.foreach_set('vector', [0.375, 0.0, 0.625, 0.0, 0.625, 0.25, 0.375, 0.25, 0.375, 0.25, 0.625, 0.25, 0.625, 0.5, 0.375, 0.5, 0.375, 0.5, 0.625, 0.5, 0.625, 0.75, 0.375, 0.75, 0.375, 0.75, 0.625, 0.75, 0.625, 1.0, 0.375, 1.0, 0.125, 0.5, 0.375, 0.5, 0.375, 0.75, 0.125, 0.75, 0.625, 0.5, 0.875, 0.5, 0.875, 0.75, 0.625, 0.75])
me_cube_009.materials.append(mat_shoes)
me_cube_009.update()
me_cylinder_013 = bpy.data.meshes.new('Cylinder.013')
me_cylinder_013.from_pydata([(0.0, 0.14, -0.12), (0.0, 0.14, 0.12), (0.09899, 0.09899, -0.12), (0.09899, 0.09899, 0.12), (0.14, 0.0, -0.12), (0.14, 0.0, 0.12), (0.09899, -0.09899, -0.12), (0.09899, -0.09899, 0.12), (0.0, -0.14, -0.12), (0.0, -0.14, 0.12), (-0.09899, -0.09899, -0.12), (-0.09899, -0.09899, 0.12), (-0.14, 0.0, -0.12), (-0.14, 0.0, 0.12), (-0.09899, 0.09899, -0.12), (-0.09899, 0.09899, 0.12)], [], [(0, 1, 3, 2), (2, 3, 5, 4), (4, 5, 7, 6), (6, 7, 9, 8), (8, 9, 11, 10), (10, 11, 13, 12), (3, 1, 15, 13, 11, 9, 7, 5), (12, 13, 15, 14), (14, 15, 1, 0), (0, 2, 4, 6, 8, 10, 12, 14)])
_uv = me_cylinder_013.uv_layers.new(name='UVMap')
_uv.uv.foreach_set('vector', [1.0, 0.5, 1.0, 1.0, 0.875, 1.0, 0.875, 0.5, 0.875, 0.5, 0.875, 1.0, 0.75, 1.0, 0.75, 0.5, 0.75, 0.5, 0.75, 1.0, 0.625, 1.0, 0.625, 0.5, 0.625, 0.5, 0.625, 1.0, 0.5, 1.0, 0.5, 0.5, 0.5, 0.5, 0.5, 1.0, 0.375, 1.0, 0.375, 0.5, 0.375, 0.5, 0.375, 1.0, 0.25, 1.0, 0.25, 0.5, 0.4197, 0.4197, 0.25, 0.49, 0.08029, 0.4197, 0.01, 0.25, 0.08029, 0.08029, 0.25, 0.01, 0.4197, 0.08029, 0.49, 0.25, 0.25, 0.5, 0.25, 1.0, 0.125, 1.0, 0.125, 0.5, 0.125, 0.5, 0.125, 1.0, 0.0, 1.0, 0.0, 0.5, 0.75, 0.49, 0.9197, 0.4197, 0.99, 0.25, 0.9197, 0.08029, 0.75, 0.01, 0.5803, 0.08029, 0.51, 0.25, 0.5803, 0.4197])
me_cylinder_013.materials.append(mat_skin)
me_cylinder_013.update()
me_cylinder_014 = bpy.data.meshes.new('Cylinder.014')
me_cylinder_014.from_pydata([(0.0, 0.12, -0.13), (0.0, 0.12, 0.13), (0.08485, 0.08485, -0.13), (0.08485, 0.08485, 0.13), (0.12, 0.0, -0.13), (0.12, 0.0, 0.13), (0.08485, -0.08485, -0.13), (0.08485, -0.08485, 0.13), (0.0, -0.12, -0.13), (0.0, -0.12, 0.13), (-0.08485, -0.08485, -0.13), (-0.08485, -0.08485, 0.13), (-0.12, 0.0, -0.13), (-0.12, 0.0, 0.13), (-0.08485, 0.08485, -0.13), (-0.08485, 0.08485, 0.13)], [], [(0, 1, 3, 2), (2, 3, 5, 4), (4, 5, 7, 6), (6, 7, 9, 8), (8, 9, 11, 10), (10, 11, 13, 12), (3, 1, 15, 13, 11, 9, 7, 5), (12, 13, 15, 14), (14, 15, 1, 0), (0, 2, 4, 6, 8, 10, 12, 14)])
_uv = me_cylinder_014.uv_layers.new(name='UVMap')
_uv.uv.foreach_set('vector', [1.0, 0.5, 1.0, 1.0, 0.875, 1.0, 0.875, 0.5, 0.875, 0.5, 0.875, 1.0, 0.75, 1.0, 0.75, 0.5, 0.75, 0.5, 0.75, 1.0, 0.625, 1.0, 0.625, 0.5, 0.625, 0.5, 0.625, 1.0, 0.5, 1.0, 0.5, 0.5, 0.5, 0.5, 0.5, 1.0, 0.375, 1.0, 0.375, 0.5, 0.375, 0.5, 0.375, 1.0, 0.25, 1.0, 0.25, 0.5, 0.4197, 0.4197, 0.25, 0.49, 0.08029, 0.4197, 0.01, 0.25, 0.08029, 0.08029, 0.25, 0.01, 0.4197, 0.08029, 0.49, 0.25, 0.25, 0.5, 0.25, 1.0, 0.125, 1.0, 0.125, 0.5, 0.125, 0.5, 0.125, 1.0, 0.0, 1.0, 0.0, 0.5, 0.75, 0.49, 0.9197, 0.4197, 0.99, 0.25, 0.9197, 0.08029, 0.75, 0.01, 0.5803, 0.08029, 0.51, 0.25, 0.5803, 0.4197])
me_cylinder_014.materials.append(mat_skin)
me_cylinder_014.update()
me_cube_010 = bpy.data.meshes.new('Cube.010')
me_cube_010.from_pydata([(-0.08, -0.22, 0.04), (-0.08, -0.22, 0.12), (-0.08, -0.1, 0.04), (-0.08, -0.1, 0.12), (0.14, -0.22, 0.04), (0.14, -0.22, 0.12), (0.14, -0.1, 0.04), (0.14, -0.1, 0.12)], [], [(0, 1, 3, 2), (2, 3, 7, 6), (6, 7, 5, 4), (4, 5, 1, 0), (2, 6, 4, 0), (7, 3, 1, 5)])
_uv = me_cube_010.uv_layers.new(name='UVMap')
_uv.uv.foreach_set('vector', [0.375, 0.0, 0.625, 0.0, 0.625, 0.25, 0.375, 0.25, 0.375, 0.25, 0.625, 0.25, 0.625, 0.5, 0.375, 0.5, 0.375, 0.5, 0.625, 0.5, 0.625, 0.75, 0.375, 0.75, 0.375, 0.75, 0.625, 0.75, 0.625, 1.0, 0.375, 1.0, 0.125, 0.5, 0.375, 0.5, 0.375, 0.75, 0.125, 0.75, 0.625, 0.5, 0.875, 0.5, 0.875, 0.75, 0.625, 0.75])
me_cube_010.materials.append(mat_shoes)
me_cube_010.update()
arm_armaturedata = bpy.data.armatures.new('ArmatureData')  # bones are not reproduced

# ---- objects
ob_head = bpy.data.objects.new('Head', me_cube)
ob_hair = bpy.data.objects.new('Hair', me_cube_001)
ob_headband = bpy.data.objects.new('Headband', me_cube_002)
ob_sunglasses = bpy.data.objects.new('Sunglasses', me_cube_003)
ob_neck = bpy.data.objects.new('Neck', me_cylinder)
ob_torsoupper = bpy.data.objects.new('TorsoUpper', me_cube_004)
ob_torsolower = bpy.data.objects.new('TorsoLower', me_cube_005)
ob_shorts = bpy.data.objects.new('Shorts', me_cube_006)
ob_upperarm_l = bpy.data.objects.new('UpperArm.L', me_cylinder_001)
ob_lowerarm_l = bpy.data.objects.new('LowerArm.L', me_cylinder_002)
ob_hand_l = bpy.data.objects.new('Hand.L', me_cube_007)
ob_dumbbellbar_l = bpy.data.objects.new('DumbbellBar.L', me_cylinder_003)
ob_dumbbellplatea_l = bpy.data.objects.new('DumbbellPlateA.L', me_cylinder_004)
ob_dumbbellplateb_l = bpy.data.objects.new('DumbbellPlateB.L', me_cylinder_005)
ob_upperarm_r = bpy.data.objects.new('UpperArm.R', me_cylinder_006)
ob_lowerarm_r = bpy.data.objects.new('LowerArm.R', me_cylinder_007)
ob_hand_r = bpy.data.objects.new('Hand.R', me_cube_008)
ob_dumbbellbar_r = bpy.data.objects.new('DumbbellBar.R', me_cylinder_008)
ob_dumbbellplatea_r = bpy.data.objects.new('DumbbellPlateA.R', me_cylinder_009)
ob_dumbbellplateb_r = bpy.data.objects.new('DumbbellPlateB.R', me_cylinder_010)
ob_upperleg_l = bpy.data.objects.new('UpperLeg.L', me_cylinder_011)
ob_lowerleg_l = bpy.data.objects.new('LowerLeg.L', me_cylinder_012)
ob_shoe_l = bpy.data.objects.new('Shoe.L', me_cube_009)
ob_upperleg_r = bpy.data.objects.new('UpperLeg.R', me_cylinder_013)
ob_lowerleg_r = bpy.data.objects.new('LowerLeg.R', me_cylinder_014)
ob_shoe_r = bpy.data.objects.new('Shoe.R', me_cube_010)
ob_armature = bpy.data.objects.new('Armature', arm_armaturedata)
ob_spritelight = bpy.data.objects.new('SpriteLight', light_sun)
ob_filllight = bpy.data.objects.new('FillLight', light_sun_001)

# ---- transforms, parenting, visibility, modifiers, constraints
ob_head.parent = ob_armature
ob_head.location = (0.0, 0.0, 0.0)
_vg = ob_head.vertex_groups.new(name='head')
_vg.add([0, 1, 2, 3, 4, 5, 6, 7], 1.0, 'REPLACE')
_m = ob_head.modifiers.new('Armature', 'ARMATURE')
_m.object = ob_armature
ob_hair.parent = ob_armature
ob_hair.location = (0.0, 0.0, 0.0)
_vg = ob_hair.vertex_groups.new(name='head')
_vg.add([0, 1, 2, 3, 4, 5, 6, 7], 1.0, 'REPLACE')
_m = ob_hair.modifiers.new('Armature', 'ARMATURE')
_m.object = ob_armature
ob_headband.parent = ob_armature
ob_headband.location = (0.0, 0.0, 0.0)
_vg = ob_headband.vertex_groups.new(name='head')
_vg.add([0, 1, 2, 3, 4, 5, 6, 7], 1.0, 'REPLACE')
_m = ob_headband.modifiers.new('Armature', 'ARMATURE')
_m.object = ob_armature
ob_sunglasses.parent = ob_armature
ob_sunglasses.location = (0.0, 0.0, 0.0)
_vg = ob_sunglasses.vertex_groups.new(name='head')
_vg.add([0, 1, 2, 3, 4, 5, 6, 7], 1.0, 'REPLACE')
_m = ob_sunglasses.modifiers.new('Armature', 'ARMATURE')
_m.object = ob_armature
ob_neck.parent = ob_armature
ob_neck.location = (0.0, 0.0, 1.17)
_vg = ob_neck.vertex_groups.new(name='chest')
_vg.add([0, 1, 2, 3, 4, 5, 6, 7, 8, 9, 10, 11, 12, 13, 14, 15], 1.0, 'REPLACE')
_m = ob_neck.modifiers.new('Armature', 'ARMATURE')
_m.object = ob_armature
ob_torsoupper.parent = ob_armature
ob_torsoupper.location = (0.0, 0.0, 0.0)
_vg = ob_torsoupper.vertex_groups.new(name='chest')
_vg.add([0, 1, 2, 3, 4, 5, 6, 7], 1.0, 'REPLACE')
_m = ob_torsoupper.modifiers.new('Armature', 'ARMATURE')
_m.object = ob_armature
ob_torsolower.parent = ob_armature
ob_torsolower.location = (0.0, 0.0, 0.0)
_vg = ob_torsolower.vertex_groups.new(name='spine')
_vg.add([0, 1, 2, 3, 4, 5, 6, 7], 1.0, 'REPLACE')
_m = ob_torsolower.modifiers.new('Armature', 'ARMATURE')
_m.object = ob_armature
ob_shorts.parent = ob_armature
ob_shorts.location = (0.0, 0.0, 0.0)
_vg = ob_shorts.vertex_groups.new(name='spine')
_vg.add([0, 1, 2, 3, 4, 5, 6, 7], 1.0, 'REPLACE')
_m = ob_shorts.modifiers.new('Armature', 'ARMATURE')
_m.object = ob_armature
ob_upperarm_l.parent = ob_armature
ob_upperarm_l.location = (0.0, 0.42, 1.0)
_vg = ob_upperarm_l.vertex_groups.new(name='upper_arm.L')
_vg.add([0, 1, 2, 3, 4, 5, 6, 7, 8, 9, 10, 11, 12, 13, 14, 15], 1.0, 'REPLACE')
_m = ob_upperarm_l.modifiers.new('Armature', 'ARMATURE')
_m.object = ob_armature
ob_lowerarm_l.parent = ob_armature
ob_lowerarm_l.location = (0.0, 0.42, 0.72)
_vg = ob_lowerarm_l.vertex_groups.new(name='lower_arm.L')
_vg.add([0, 1, 2, 3, 4, 5, 6, 7, 8, 9, 10, 11, 12, 13, 14, 15], 1.0, 'REPLACE')
_m = ob_lowerarm_l.modifiers.new('Armature', 'ARMATURE')
_m.object = ob_armature
ob_hand_l.parent = ob_armature
ob_hand_l.location = (0.0, 0.42, 0.55)
_vg = ob_hand_l.vertex_groups.new(name='lower_arm.L')
_vg.add([0, 1, 2, 3, 4, 5, 6, 7], 1.0, 'REPLACE')
_m = ob_hand_l.modifiers.new('Armature', 'ARMATURE')
_m.object = ob_armature
ob_dumbbellbar_l.parent = ob_armature
ob_dumbbellbar_l.location = (0.0, 0.0, 0.0)
_vg = ob_dumbbellbar_l.vertex_groups.new(name='lower_arm.L')
_vg.add([0, 1, 2, 3, 4, 5, 6, 7, 8, 9, 10, 11, 12, 13, 14, 15], 1.0, 'REPLACE')
_m = ob_dumbbellbar_l.modifiers.new('Armature', 'ARMATURE')
_m.object = ob_armature
ob_dumbbellplatea_l.parent = ob_armature
ob_dumbbellplatea_l.location = (0.0, 0.0, 0.0)
_vg = ob_dumbbellplatea_l.vertex_groups.new(name='lower_arm.L')
_vg.add([0, 1, 2, 3, 4, 5, 6, 7, 8, 9, 10, 11, 12, 13, 14, 15, 16, 17, 18, 19], 1.0, 'REPLACE')
_m = ob_dumbbellplatea_l.modifiers.new('Armature', 'ARMATURE')
_m.object = ob_armature
ob_dumbbellplateb_l.parent = ob_armature
ob_dumbbellplateb_l.location = (0.0, 0.0, 0.0)
_vg = ob_dumbbellplateb_l.vertex_groups.new(name='lower_arm.L')
_vg.add([0, 1, 2, 3, 4, 5, 6, 7, 8, 9, 10, 11, 12, 13, 14, 15, 16, 17, 18, 19], 1.0, 'REPLACE')
_m = ob_dumbbellplateb_l.modifiers.new('Armature', 'ARMATURE')
_m.object = ob_armature
ob_upperarm_r.parent = ob_armature
ob_upperarm_r.location = (0.0, -0.42, 1.0)
_vg = ob_upperarm_r.vertex_groups.new(name='upper_arm.R')
_vg.add([0, 1, 2, 3, 4, 5, 6, 7, 8, 9, 10, 11, 12, 13, 14, 15], 1.0, 'REPLACE')
_m = ob_upperarm_r.modifiers.new('Armature', 'ARMATURE')
_m.object = ob_armature
ob_lowerarm_r.parent = ob_armature
ob_lowerarm_r.location = (0.0, -0.42, 0.72)
_vg = ob_lowerarm_r.vertex_groups.new(name='lower_arm.R')
_vg.add([0, 1, 2, 3, 4, 5, 6, 7, 8, 9, 10, 11, 12, 13, 14, 15], 1.0, 'REPLACE')
_m = ob_lowerarm_r.modifiers.new('Armature', 'ARMATURE')
_m.object = ob_armature
ob_hand_r.parent = ob_armature
ob_hand_r.location = (0.0, -0.42, 0.55)
_vg = ob_hand_r.vertex_groups.new(name='lower_arm.R')
_vg.add([0, 1, 2, 3, 4, 5, 6, 7], 1.0, 'REPLACE')
_m = ob_hand_r.modifiers.new('Armature', 'ARMATURE')
_m.object = ob_armature
ob_dumbbellbar_r.parent = ob_armature
ob_dumbbellbar_r.location = (0.0, 0.0, 0.0)
_vg = ob_dumbbellbar_r.vertex_groups.new(name='lower_arm.R')
_vg.add([0, 1, 2, 3, 4, 5, 6, 7, 8, 9, 10, 11, 12, 13, 14, 15], 1.0, 'REPLACE')
_m = ob_dumbbellbar_r.modifiers.new('Armature', 'ARMATURE')
_m.object = ob_armature
ob_dumbbellplatea_r.parent = ob_armature
ob_dumbbellplatea_r.location = (0.0, 0.0, 0.0)
_vg = ob_dumbbellplatea_r.vertex_groups.new(name='lower_arm.R')
_vg.add([0, 1, 2, 3, 4, 5, 6, 7, 8, 9, 10, 11, 12, 13, 14, 15, 16, 17, 18, 19], 1.0, 'REPLACE')
_m = ob_dumbbellplatea_r.modifiers.new('Armature', 'ARMATURE')
_m.object = ob_armature
ob_dumbbellplateb_r.parent = ob_armature
ob_dumbbellplateb_r.location = (0.0, 0.0, 0.0)
_vg = ob_dumbbellplateb_r.vertex_groups.new(name='lower_arm.R')
_vg.add([0, 1, 2, 3, 4, 5, 6, 7, 8, 9, 10, 11, 12, 13, 14, 15, 16, 17, 18, 19], 1.0, 'REPLACE')
_m = ob_dumbbellplateb_r.modifiers.new('Armature', 'ARMATURE')
_m.object = ob_armature
ob_upperleg_l.parent = ob_armature
ob_upperleg_l.location = (0.0, 0.16, 0.5)
_vg = ob_upperleg_l.vertex_groups.new(name='upper_leg.L')
_vg.add([0, 1, 2, 3, 4, 5, 6, 7, 8, 9, 10, 11, 12, 13, 14, 15], 1.0, 'REPLACE')
_m = ob_upperleg_l.modifiers.new('Armature', 'ARMATURE')
_m.object = ob_armature
ob_lowerleg_l.parent = ob_armature
ob_lowerleg_l.location = (0.0, 0.16, 0.25)
_vg = ob_lowerleg_l.vertex_groups.new(name='lower_leg.L')
_vg.add([0, 1, 2, 3, 4, 5, 6, 7, 8, 9, 10, 11, 12, 13, 14, 15], 1.0, 'REPLACE')
_m = ob_lowerleg_l.modifiers.new('Armature', 'ARMATURE')
_m.object = ob_armature
ob_shoe_l.parent = ob_armature
ob_shoe_l.location = (0.0, 0.0, 0.0)
_vg = ob_shoe_l.vertex_groups.new(name='foot.L')
_vg.add([0, 1, 2, 3, 4, 5, 6, 7], 1.0, 'REPLACE')
_m = ob_shoe_l.modifiers.new('Armature', 'ARMATURE')
_m.object = ob_armature
ob_upperleg_r.parent = ob_armature
ob_upperleg_r.location = (0.0, -0.16, 0.5)
_vg = ob_upperleg_r.vertex_groups.new(name='upper_leg.R')
_vg.add([0, 1, 2, 3, 4, 5, 6, 7, 8, 9, 10, 11, 12, 13, 14, 15], 1.0, 'REPLACE')
_m = ob_upperleg_r.modifiers.new('Armature', 'ARMATURE')
_m.object = ob_armature
ob_lowerleg_r.parent = ob_armature
ob_lowerleg_r.location = (0.0, -0.16, 0.25)
_vg = ob_lowerleg_r.vertex_groups.new(name='lower_leg.R')
_vg.add([0, 1, 2, 3, 4, 5, 6, 7, 8, 9, 10, 11, 12, 13, 14, 15], 1.0, 'REPLACE')
_m = ob_lowerleg_r.modifiers.new('Armature', 'ARMATURE')
_m.object = ob_armature
ob_shoe_r.parent = ob_armature
ob_shoe_r.location = (0.0, 0.0, 0.0)
_vg = ob_shoe_r.vertex_groups.new(name='foot.R')
_vg.add([0, 1, 2, 3, 4, 5, 6, 7], 1.0, 'REPLACE')
_m = ob_shoe_r.modifiers.new('Armature', 'ARMATURE')
_m.object = ob_armature
ob_armature.location = (0.0, 0.0, 0.0)
ob_spritelight.location = (2.0, -2.0, 5.0)
ob_spritelight.rotation_euler = (0.5236, 0.1745, 0.3491)
ob_filllight.location = (-2.0, 2.0, 3.0)
ob_filllight.rotation_euler = (0.8727, -0.5236, -0.3491)

# ---- collection membership
col_collection.objects.link(ob_head)
col_collection.objects.link(ob_hair)
col_collection.objects.link(ob_headband)
col_collection.objects.link(ob_sunglasses)
col_collection.objects.link(ob_neck)
col_collection.objects.link(ob_torsoupper)
col_collection.objects.link(ob_torsolower)
col_collection.objects.link(ob_shorts)
col_collection.objects.link(ob_upperarm_l)
col_collection.objects.link(ob_lowerarm_l)
col_collection.objects.link(ob_hand_l)
col_collection.objects.link(ob_dumbbellbar_l)
col_collection.objects.link(ob_dumbbellplatea_l)
col_collection.objects.link(ob_dumbbellplateb_l)
col_collection.objects.link(ob_upperarm_r)
col_collection.objects.link(ob_lowerarm_r)
col_collection.objects.link(ob_hand_r)
col_collection.objects.link(ob_dumbbellbar_r)
col_collection.objects.link(ob_dumbbellplatea_r)
col_collection.objects.link(ob_dumbbellplateb_r)
col_collection.objects.link(ob_upperleg_l)
col_collection.objects.link(ob_lowerleg_l)
col_collection.objects.link(ob_shoe_l)
col_collection.objects.link(ob_upperleg_r)
col_collection.objects.link(ob_lowerleg_r)
col_collection.objects.link(ob_shoe_r)
col_collection.objects.link(ob_armature)
col_collection.objects.link(ob_spritelight)
col_collection.objects.link(ob_filllight)

# ---- scene / render settings (as saved in the file)
scene.frame_start = 1; scene.frame_end = 8; scene.frame_set(1)
scene.render.engine = 'BLENDER_EEVEE_NEXT'
scene.render.fps = 10
scene.render.bake_bias = 0.0
scene.render.bake_samples = 0
scene.cycles.sampling_pattern = 'TABULATED_SOBOL'
scene.eevee.use_volume_custom_range = False
bpy.context.view_layer.update()

# ---- added for rendering (the .blend has no active camera): camera
cam_auto = bpy.data.cameras.new('AutoCamera')
cam_auto.lens = 50.0
cam_auto.sensor_width = 36.0
cam_auto.clip_end = 1000.0
ob_auto_camera = bpy.data.objects.new('AutoCamera', cam_auto)
scene.collection.objects.link(ob_auto_camera)
ob_auto_camera.location = (2.02066, -2.5438, 2.48922)
ob_auto_camera.rotation_euler = (1.09748, -7.21219e-08, 0.694738)
scene.camera = ob_auto_camera
bpy.context.view_layer.update()
